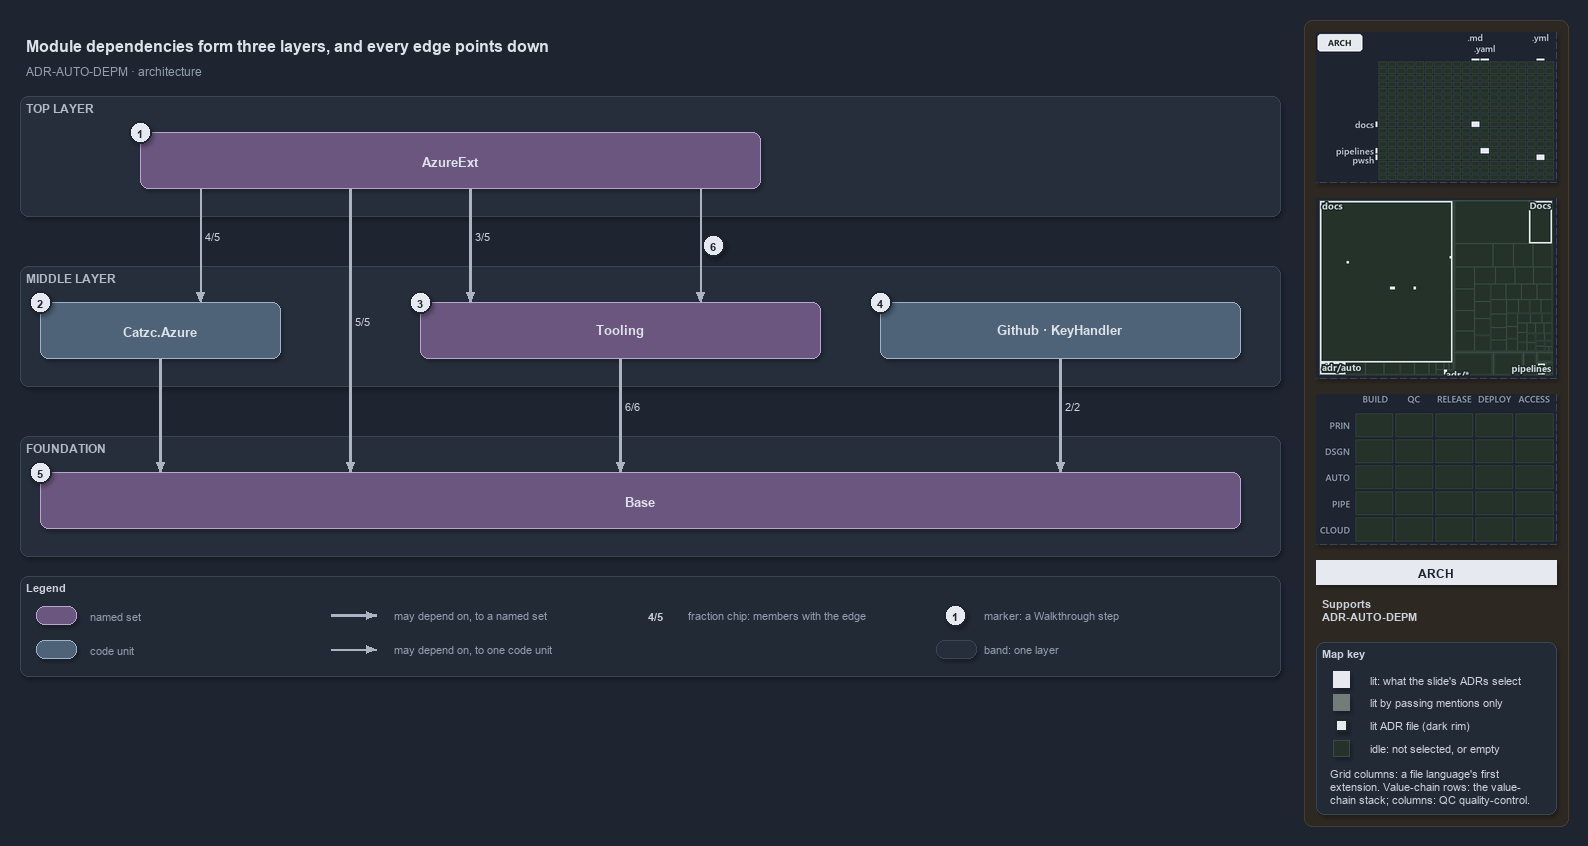

The diagram above was exported from draw.io. Its source (the exported page's mxGraphModel, read from the mxfile embedded in the PNG):
<mxGraphModel dx="1024" dy="768" grid="0" gridSize="10" guides="1" tooltips="1" connect="1" arrows="1" fold="1" page="1" pageScale="1" pageWidth="1572" pageHeight="700" background="#1E2430" math="0" shadow="1">
  <root>
    <mxCell id="0" />
    <mxCell id="1" parent="0" />
    <mxCell id="sidebar-bg" value="" style="rounded=1;arcSize=2;html=1;fillColor=#2E2823;strokeColor=#453C33;shadow=0;" vertex="1" parent="1">
      <mxGeometry x="1304" y="4" width="264" height="806" as="geometry" />
    </mxCell>
    <mxCell id="title" value="Module dependencies form three layers, and every edge points down" style="text;html=1;align=left;verticalAlign=middle;fontSize=16;fontStyle=1;fontColor=#DDE2E9;" vertex="1" parent="1">
      <mxGeometry x="20" y="14" width="1260" height="30" as="geometry" />
    </mxCell>
    <mxCell id="subtitle" value="ADR-AUTO-DEPM &amp;#183; architecture" style="text;html=1;align=left;verticalAlign=middle;fontSize=12;fontColor=#949FAE;" vertex="1" parent="1">
      <mxGeometry x="20" y="44" width="1240" height="20" as="geometry" />
    </mxCell>
    <mxCell id="band-top" value="TOP LAYER" style="rounded=1;html=1;arcSize=3;fillColor=#262E3B;strokeColor=#3A4555;verticalAlign=top;align=left;spacingLeft=8;fontStyle=1;fontSize=12;fontColor=#B0BAC7;" vertex="1" parent="1">
      <mxGeometry x="20" y="80" width="1260" height="120" as="geometry" />
    </mxCell>
    <mxCell id="band-middle" value="MIDDLE LAYER" style="rounded=1;html=1;arcSize=3;fillColor=#262E3B;strokeColor=#3A4555;verticalAlign=top;align=left;spacingLeft=8;fontStyle=1;fontSize=12;fontColor=#B0BAC7;" vertex="1" parent="1">
      <mxGeometry x="20" y="250" width="1260" height="120" as="geometry" />
    </mxCell>
    <mxCell id="band-foundation" value="FOUNDATION" style="rounded=1;html=1;arcSize=3;fillColor=#262E3B;strokeColor=#3A4555;verticalAlign=top;align=left;spacingLeft=8;fontStyle=1;fontSize=12;fontColor=#B0BAC7;" vertex="1" parent="1">
      <mxGeometry x="20" y="420" width="1260" height="120" as="geometry" />
    </mxCell>
    <mxCell id="g-azureext" value="&lt;b&gt;AzureExt&lt;/b&gt;" style="rounded=1;whiteSpace=wrap;html=1;arcSize=20;fillColor=#6A567E;strokeColor=#B9A6CC;fontColor=#DDE2E9;fontSize=13;" vertex="1" parent="1">
      <mxGeometry x="140" y="116" width="620" height="56" as="geometry" />
    </mxCell>
    <mxCell id="m-azure" value="&lt;b&gt;Catzc.Azure&lt;/b&gt;" style="rounded=1;whiteSpace=wrap;html=1;arcSize=20;fillColor=#4E6378;strokeColor=#9FB3C8;fontColor=#DDE2E9;fontSize=13;" vertex="1" parent="1">
      <mxGeometry x="40" y="286" width="240" height="56" as="geometry" />
    </mxCell>
    <mxCell id="g-tooling" value="&lt;b&gt;Tooling&lt;/b&gt;" style="rounded=1;whiteSpace=wrap;html=1;arcSize=20;fillColor=#6A567E;strokeColor=#B9A6CC;fontColor=#DDE2E9;fontSize=13;" vertex="1" parent="1">
      <mxGeometry x="420" y="286" width="400" height="56" as="geometry" />
    </mxCell>
    <mxCell id="m-solo" value="&lt;b&gt;Github &amp;#183; KeyHandler&lt;/b&gt;" style="rounded=1;whiteSpace=wrap;html=1;arcSize=20;fillColor=#4E6378;strokeColor=#9FB3C8;fontColor=#DDE2E9;fontSize=13;" vertex="1" parent="1">
      <mxGeometry x="880" y="286" width="360" height="56" as="geometry" />
    </mxCell>
    <mxCell id="g-base" value="&lt;b&gt;Base&lt;/b&gt;" style="rounded=1;whiteSpace=wrap;html=1;arcSize=20;fillColor=#6A567E;strokeColor=#B9A6CC;fontColor=#DDE2E9;fontSize=13;" vertex="1" parent="1">
      <mxGeometry x="40" y="456" width="1200" height="56" as="geometry" />
    </mxCell>
    <mxCell id="p-ext-azure-a" value="" style="text;html=1;strokeColor=none;fillColor=none;" vertex="1" parent="1">
      <mxGeometry x="200" y="172" width="1" height="1" as="geometry" />
    </mxCell>
    <mxCell id="p-ext-azure-b" value="" style="text;html=1;strokeColor=none;fillColor=none;" vertex="1" parent="1">
      <mxGeometry x="200" y="286" width="1" height="1" as="geometry" />
    </mxCell>
    <mxCell id="edge-ext-azure" value="4/5" style="edgeStyle=orthogonalEdgeStyle;rounded=1;html=1;fontSize=11;fontStyle=1;fontColor=#CDD3DC;endArrow=block;strokeColor=#AAB4C3;labelBackgroundColor=#1E2430;shadow=0;" edge="1" parent="1" source="p-ext-azure-a" target="p-ext-azure-b">
      <mxGeometry relative="1" as="geometry" />
    </mxCell>
    <mxCell id="p-ext-base-a" value="" style="text;html=1;strokeColor=none;fillColor=none;" vertex="1" parent="1">
      <mxGeometry x="350" y="172" width="1" height="1" as="geometry" />
    </mxCell>
    <mxCell id="p-ext-base-b" value="" style="text;html=1;strokeColor=none;fillColor=none;" vertex="1" parent="1">
      <mxGeometry x="350" y="456" width="1" height="1" as="geometry" />
    </mxCell>
    <mxCell id="edge-ext-base" value="5/5" style="edgeStyle=orthogonalEdgeStyle;rounded=1;html=1;fontSize=11;fontStyle=1;fontColor=#CDD3DC;endArrow=block;strokeColor=#AAB4C3;labelBackgroundColor=#1E2430;strokeWidth=2.5;shadow=0;" edge="1" parent="1" source="p-ext-base-a" target="p-ext-base-b">
      <mxGeometry relative="1" as="geometry" />
    </mxCell>
    <mxCell id="p-ext-tooling-a" value="" style="text;html=1;strokeColor=none;fillColor=none;" vertex="1" parent="1">
      <mxGeometry x="470" y="172" width="1" height="1" as="geometry" />
    </mxCell>
    <mxCell id="p-ext-tooling-b" value="" style="text;html=1;strokeColor=none;fillColor=none;" vertex="1" parent="1">
      <mxGeometry x="470" y="286" width="1" height="1" as="geometry" />
    </mxCell>
    <mxCell id="edge-ext-tooling" value="3/5" style="edgeStyle=orthogonalEdgeStyle;rounded=1;html=1;fontSize=11;fontStyle=1;fontColor=#CDD3DC;endArrow=block;strokeColor=#AAB4C3;labelBackgroundColor=#1E2430;strokeWidth=2.5;shadow=0;" edge="1" parent="1" source="p-ext-tooling-a" target="p-ext-tooling-b">
      <mxGeometry relative="1" as="geometry" />
    </mxCell>
    <mxCell id="p-cli-core-a" value="" style="text;html=1;strokeColor=none;fillColor=none;" vertex="1" parent="1">
      <mxGeometry x="700" y="172" width="1" height="1" as="geometry" />
    </mxCell>
    <mxCell id="p-cli-core-b" value="" style="text;html=1;strokeColor=none;fillColor=none;" vertex="1" parent="1">
      <mxGeometry x="700" y="286" width="1" height="1" as="geometry" />
    </mxCell>
    <mxCell id="edge-cli-core" value="" style="edgeStyle=orthogonalEdgeStyle;rounded=1;html=1;fontSize=11;endArrow=block;strokeColor=#AAB4C3;fontColor=#CDD3DC;shadow=0;" edge="1" parent="1" source="p-cli-core-a" target="p-cli-core-b">
      <mxGeometry relative="1" as="geometry" />
    </mxCell>
    <mxCell id="p-azure-base-a" value="" style="text;html=1;strokeColor=none;fillColor=none;" vertex="1" parent="1">
      <mxGeometry x="160" y="342" width="1" height="1" as="geometry" />
    </mxCell>
    <mxCell id="p-azure-base-b" value="" style="text;html=1;strokeColor=none;fillColor=none;" vertex="1" parent="1">
      <mxGeometry x="160" y="456" width="1" height="1" as="geometry" />
    </mxCell>
    <mxCell id="edge-azure-base" value="" style="edgeStyle=orthogonalEdgeStyle;rounded=1;html=1;fontSize=11;endArrow=block;strokeColor=#AAB4C3;strokeWidth=2.5;fontColor=#CDD3DC;shadow=0;" edge="1" parent="1" source="p-azure-base-a" target="p-azure-base-b">
      <mxGeometry relative="1" as="geometry" />
    </mxCell>
    <mxCell id="p-tooling-base-a" value="" style="text;html=1;strokeColor=none;fillColor=none;" vertex="1" parent="1">
      <mxGeometry x="620" y="342" width="1" height="1" as="geometry" />
    </mxCell>
    <mxCell id="p-tooling-base-b" value="" style="text;html=1;strokeColor=none;fillColor=none;" vertex="1" parent="1">
      <mxGeometry x="620" y="456" width="1" height="1" as="geometry" />
    </mxCell>
    <mxCell id="edge-tooling-base" value="6/6" style="edgeStyle=orthogonalEdgeStyle;rounded=1;html=1;fontSize=11;fontStyle=1;fontColor=#CDD3DC;endArrow=block;strokeColor=#AAB4C3;labelBackgroundColor=#1E2430;strokeWidth=2.5;shadow=0;" edge="1" parent="1" source="p-tooling-base-a" target="p-tooling-base-b">
      <mxGeometry relative="1" as="geometry" />
    </mxCell>
    <mxCell id="p-solo-base-a" value="" style="text;html=1;strokeColor=none;fillColor=none;" vertex="1" parent="1">
      <mxGeometry x="1060" y="342" width="1" height="1" as="geometry" />
    </mxCell>
    <mxCell id="p-solo-base-b" value="" style="text;html=1;strokeColor=none;fillColor=none;" vertex="1" parent="1">
      <mxGeometry x="1060" y="456" width="1" height="1" as="geometry" />
    </mxCell>
    <mxCell id="edge-solo-base" value="2/2" style="edgeStyle=orthogonalEdgeStyle;rounded=1;html=1;fontSize=11;fontStyle=1;fontColor=#CDD3DC;endArrow=block;strokeColor=#AAB4C3;labelBackgroundColor=#1E2430;strokeWidth=2.5;shadow=0;" edge="1" parent="1" source="p-solo-base-a" target="p-solo-base-b">
      <mxGeometry relative="1" as="geometry" />
    </mxCell>
    <mxCell id="mark-1" value="1" style="ellipse;html=1;fillColor=#E6EAF0;strokeColor=#1E2430;strokeWidth=2;fontColor=#1E2430;fontStyle=1;fontSize=11;" vertex="1" parent="1">
      <mxGeometry x="129" y="105" width="22" height="22" as="geometry" />
    </mxCell>
    <mxCell id="mark-2" value="2" style="ellipse;html=1;fillColor=#E6EAF0;strokeColor=#1E2430;strokeWidth=2;fontColor=#1E2430;fontStyle=1;fontSize=11;" vertex="1" parent="1">
      <mxGeometry x="29" y="275" width="22" height="22" as="geometry" />
    </mxCell>
    <mxCell id="mark-3" value="3" style="ellipse;html=1;fillColor=#E6EAF0;strokeColor=#1E2430;strokeWidth=2;fontColor=#1E2430;fontStyle=1;fontSize=11;" vertex="1" parent="1">
      <mxGeometry x="409" y="275" width="22" height="22" as="geometry" />
    </mxCell>
    <mxCell id="mark-4" value="4" style="ellipse;html=1;fillColor=#E6EAF0;strokeColor=#1E2430;strokeWidth=2;fontColor=#1E2430;fontStyle=1;fontSize=11;" vertex="1" parent="1">
      <mxGeometry x="869" y="275" width="22" height="22" as="geometry" />
    </mxCell>
    <mxCell id="mark-5" value="5" style="ellipse;html=1;fillColor=#E6EAF0;strokeColor=#1E2430;strokeWidth=2;fontColor=#1E2430;fontStyle=1;fontSize=11;" vertex="1" parent="1">
      <mxGeometry x="29" y="445" width="22" height="22" as="geometry" />
    </mxCell>
    <mxCell id="mark-6" value="6" style="ellipse;html=1;fillColor=#E6EAF0;strokeColor=#1E2430;strokeWidth=2;fontColor=#1E2430;fontStyle=1;fontSize=11;" vertex="1" parent="1">
      <mxGeometry x="702" y="218" width="22" height="22" as="geometry" />
    </mxCell>
    <mxCell id="legend" value="&lt;b&gt;Legend&lt;/b&gt;" style="rounded=1;whiteSpace=wrap;html=1;arcSize=6;fillColor=#222A36;strokeColor=#3A4555;align=left;verticalAlign=top;spacing=8;fontSize=11;fontColor=#CDD3DC;" vertex="1" parent="1">
      <mxGeometry x="20" y="560" width="1260" height="100" as="geometry" />
    </mxCell>
    <mxCell id="legend-group" value="" style="rounded=1;whiteSpace=wrap;html=1;arcSize=20;fillColor=#6A567E;strokeColor=#B9A6CC;fontColor=#DDE2E9;" vertex="1" parent="1">
      <mxGeometry x="36" y="590" width="40" height="18" as="geometry" />
    </mxCell>
    <mxCell id="legend-group-text" value="named set" style="text;html=1;align=left;verticalAlign=middle;fontSize=11;fontColor=#949FAE;" vertex="1" parent="1">
      <mxGeometry x="84" y="589" width="200" height="20" as="geometry" />
    </mxCell>
    <mxCell id="legend-module" value="" style="rounded=1;whiteSpace=wrap;html=1;arcSize=20;fillColor=#4E6378;strokeColor=#9FB3C8;fontColor=#DDE2E9;" vertex="1" parent="1">
      <mxGeometry x="36" y="624" width="40" height="18" as="geometry" />
    </mxCell>
    <mxCell id="legend-module-text" value="code unit" style="text;html=1;align=left;verticalAlign=middle;fontSize=11;fontColor=#949FAE;" vertex="1" parent="1">
      <mxGeometry x="84" y="623" width="200" height="20" as="geometry" />
    </mxCell>
    <mxCell id="legend-thick-a" value="" style="text;html=1;strokeColor=none;fillColor=none;" vertex="1" parent="1">
      <mxGeometry x="330" y="599" width="1" height="1" as="geometry" />
    </mxCell>
    <mxCell id="legend-thick-b" value="" style="text;html=1;strokeColor=none;fillColor=none;" vertex="1" parent="1">
      <mxGeometry x="376" y="599" width="1" height="1" as="geometry" />
    </mxCell>
    <mxCell id="legend-thick" value="" style="edgeStyle=orthogonalEdgeStyle;rounded=1;html=1;endArrow=block;strokeColor=#AAB4C3;strokeWidth=2.5;fontColor=#CDD3DC;shadow=0;" edge="1" parent="1" source="legend-thick-a" target="legend-thick-b">
      <mxGeometry relative="1" as="geometry" />
    </mxCell>
    <mxCell id="legend-thick-text" value="may depend on, to a named set" style="text;html=1;align=left;verticalAlign=middle;fontSize=11;fontColor=#949FAE;" vertex="1" parent="1">
      <mxGeometry x="388" y="589" width="200" height="20" as="geometry" />
    </mxCell>
    <mxCell id="legend-thin-a" value="" style="text;html=1;strokeColor=none;fillColor=none;" vertex="1" parent="1">
      <mxGeometry x="330" y="633" width="1" height="1" as="geometry" />
    </mxCell>
    <mxCell id="legend-thin-b" value="" style="text;html=1;strokeColor=none;fillColor=none;" vertex="1" parent="1">
      <mxGeometry x="376" y="633" width="1" height="1" as="geometry" />
    </mxCell>
    <mxCell id="legend-thin" value="" style="edgeStyle=orthogonalEdgeStyle;rounded=1;html=1;endArrow=block;strokeColor=#AAB4C3;fontColor=#CDD3DC;shadow=0;" edge="1" parent="1" source="legend-thin-a" target="legend-thin-b">
      <mxGeometry relative="1" as="geometry" />
    </mxCell>
    <mxCell id="legend-thin-text" value="may depend on, to one code unit" style="text;html=1;align=left;verticalAlign=middle;fontSize=11;fontColor=#949FAE;" vertex="1" parent="1">
      <mxGeometry x="388" y="623" width="200" height="20" as="geometry" />
    </mxCell>
    <mxCell id="legend-fraction" value="&lt;b&gt;4/5&lt;/b&gt;" style="text;html=1;align=center;verticalAlign=middle;fontSize=11;fontColor=#CDD3DC;fillColor=#262E3B;strokeColor=none;" vertex="1" parent="1">
      <mxGeometry x="640" y="590" width="30" height="18" as="geometry" />
    </mxCell>
    <mxCell id="legend-fraction-text" value="fraction chip: members with the edge" style="text;html=1;align=left;verticalAlign=middle;fontSize=11;fontColor=#949FAE;" vertex="1" parent="1">
      <mxGeometry x="682" y="589" width="200" height="20" as="geometry" />
    </mxCell>
    <mxCell id="legend-mark" value="1" style="ellipse;html=1;fillColor=#E6EAF0;strokeColor=#1E2430;strokeWidth=2;fontColor=#1E2430;fontStyle=1;fontSize=11;" vertex="1" parent="1">
      <mxGeometry x="944" y="588" width="22" height="22" as="geometry" />
    </mxCell>
    <mxCell id="legend-mark-text" value="marker: a Walkthrough step" style="text;html=1;align=left;verticalAlign=middle;fontSize=11;fontColor=#949FAE;" vertex="1" parent="1">
      <mxGeometry x="978" y="589" width="200" height="20" as="geometry" />
    </mxCell>
    <mxCell id="legend-band" value="" style="rounded=1;html=1;arcSize=3;fillColor=#262E3B;strokeColor=#3A4555;" vertex="1" parent="1">
      <mxGeometry x="936" y="624" width="40" height="18" as="geometry" />
    </mxCell>
    <mxCell id="legend-band-text" value="band: one layer" style="text;html=1;align=left;verticalAlign=middle;fontSize=11;fontColor=#949FAE;" vertex="1" parent="1">
      <mxGeometry x="978" y="623" width="200" height="20" as="geometry" />
    </mxCell>
    <mxCell id="minimap-grid" value="" style="shape=image;html=1;imageAspect=0;aspect=fixed;verticalLabelPosition=bottom;strokeColor=#3A4555;dashed=1;fillColor=#222A36;image=data:image/png,(base64 omitted: 8508 chars);" vertex="1" parent="1">
      <mxGeometry x="1316" y="16" width="240" height="150" as="geometry" />
    </mxCell>
    <mxCell id="minimap-tree" value="" style="shape=image;html=1;imageAspect=0;aspect=fixed;verticalLabelPosition=bottom;strokeColor=#3A4555;dashed=1;fillColor=#222A36;image=data:image/png,(base64 omitted: 11560 chars);" vertex="1" parent="1">
      <mxGeometry x="1316" y="182" width="240" height="180" as="geometry" />
    </mxCell>
    <mxCell id="minimap-chain" value="" style="shape=image;html=1;imageAspect=0;aspect=fixed;verticalLabelPosition=bottom;strokeColor=#3A4555;dashed=1;fillColor=#222A36;image=data:image/png,(base64 omitted: 11912 chars);" vertex="1" parent="1">
      <mxGeometry x="1316" y="378" width="240" height="150" as="geometry" />
    </mxCell>
    <mxCell id="lens-badge" value="ARCH" style="rounded=0;whiteSpace=wrap;html=1;align=center;verticalAlign=middle;fontSize=12;fontStyle=1;fontColor=#1E2430;fillColor=#E6EAF0;strokeColor=none;" vertex="1" parent="1">
      <mxGeometry x="1316" y="544" width="240" height="24" as="geometry" />
    </mxCell>
    <mxCell id="supports" value="&lt;b&gt;Supports&lt;/b&gt;&lt;br&gt;ADR-AUTO-DEPM" style="text;html=1;whiteSpace=wrap;align=left;verticalAlign=top;fontSize=11;fontColor=#CDD3DC;" vertex="1" parent="1">
      <mxGeometry x="1316" y="576" width="240" height="38" as="geometry" />
    </mxCell>
    <mxCell id="mapkey" value="&lt;b&gt;Map key&lt;/b&gt;" style="rounded=1;arcSize=6;whiteSpace=wrap;html=1;align=left;verticalAlign=top;fontSize=11;fontColor=#CDD3DC;fillColor=#222A36;strokeColor=#3A4555;spacingLeft=8;spacingTop=2;" vertex="1" parent="1">
      <mxGeometry x="1316" y="626" width="240" height="172" as="geometry" />
    </mxCell>
    <mxCell id="mapkey-lit" value="" style="rounded=0;html=1;fillColor=#E6EAF0;strokeColor=#E6EAF0;" vertex="1" parent="1">
      <mxGeometry x="1333.0" y="655.0" width="16" height="16" as="geometry" />
    </mxCell>
    <mxCell id="mapkey-lit-text" value="lit: what the slide's ADRs select" style="text;html=1;align=left;verticalAlign=middle;fontSize=11;fontColor=#CDD3DC;" vertex="1" parent="1">
      <mxGeometry x="1364" y="653" width="184" height="20" as="geometry" />
    </mxCell>
    <mxCell id="mapkey-touched" value="" style="rounded=0;html=1;fillColor=#727C79;strokeColor=#727C79;" vertex="1" parent="1">
      <mxGeometry x="1333.0" y="678.0" width="16" height="16" as="geometry" />
    </mxCell>
    <mxCell id="mapkey-touched-text" value="lit by passing mentions only" style="text;html=1;align=left;verticalAlign=middle;fontSize=11;fontColor=#CDD3DC;" vertex="1" parent="1">
      <mxGeometry x="1364" y="676" width="184" height="20" as="geometry" />
    </mxCell>
    <mxCell id="mapkey-adr" value="" style="rounded=0;html=1;fillColor=#E6EAF0;strokeColor=#1C2A24;strokeWidth=2;" vertex="1" parent="1">
      <mxGeometry x="1335.0" y="703.0" width="12" height="12" as="geometry" />
    </mxCell>
    <mxCell id="mapkey-adr-text" value="lit ADR file (dark rim)" style="text;html=1;align=left;verticalAlign=middle;fontSize=11;fontColor=#CDD3DC;" vertex="1" parent="1">
      <mxGeometry x="1364" y="699" width="184" height="20" as="geometry" />
    </mxCell>
    <mxCell id="mapkey-idle" value="" style="rounded=0;html=1;fillColor=#243229;strokeColor=#3B4D43;" vertex="1" parent="1">
      <mxGeometry x="1333.0" y="724.0" width="16" height="16" as="geometry" />
    </mxCell>
    <mxCell id="mapkey-idle-text" value="idle: not selected, or empty" style="text;html=1;align=left;verticalAlign=middle;fontSize=11;fontColor=#CDD3DC;" vertex="1" parent="1">
      <mxGeometry x="1364" y="722" width="184" height="20" as="geometry" />
    </mxCell>
    <mxCell id="mapkey-codes" value="Grid columns: a file language's first&lt;br&gt;extension. Value-chain rows: the value-&lt;br&gt;chain stack; columns: QC quality-control." style="text;html=1;align=left;verticalAlign=top;whiteSpace=wrap;fontSize=11;fontColor=#CDD3DC;" vertex="1" parent="1">
      <mxGeometry x="1324" y="746" width="224" height="46" as="geometry" />
    </mxCell>
  </root>
</mxGraphModel>